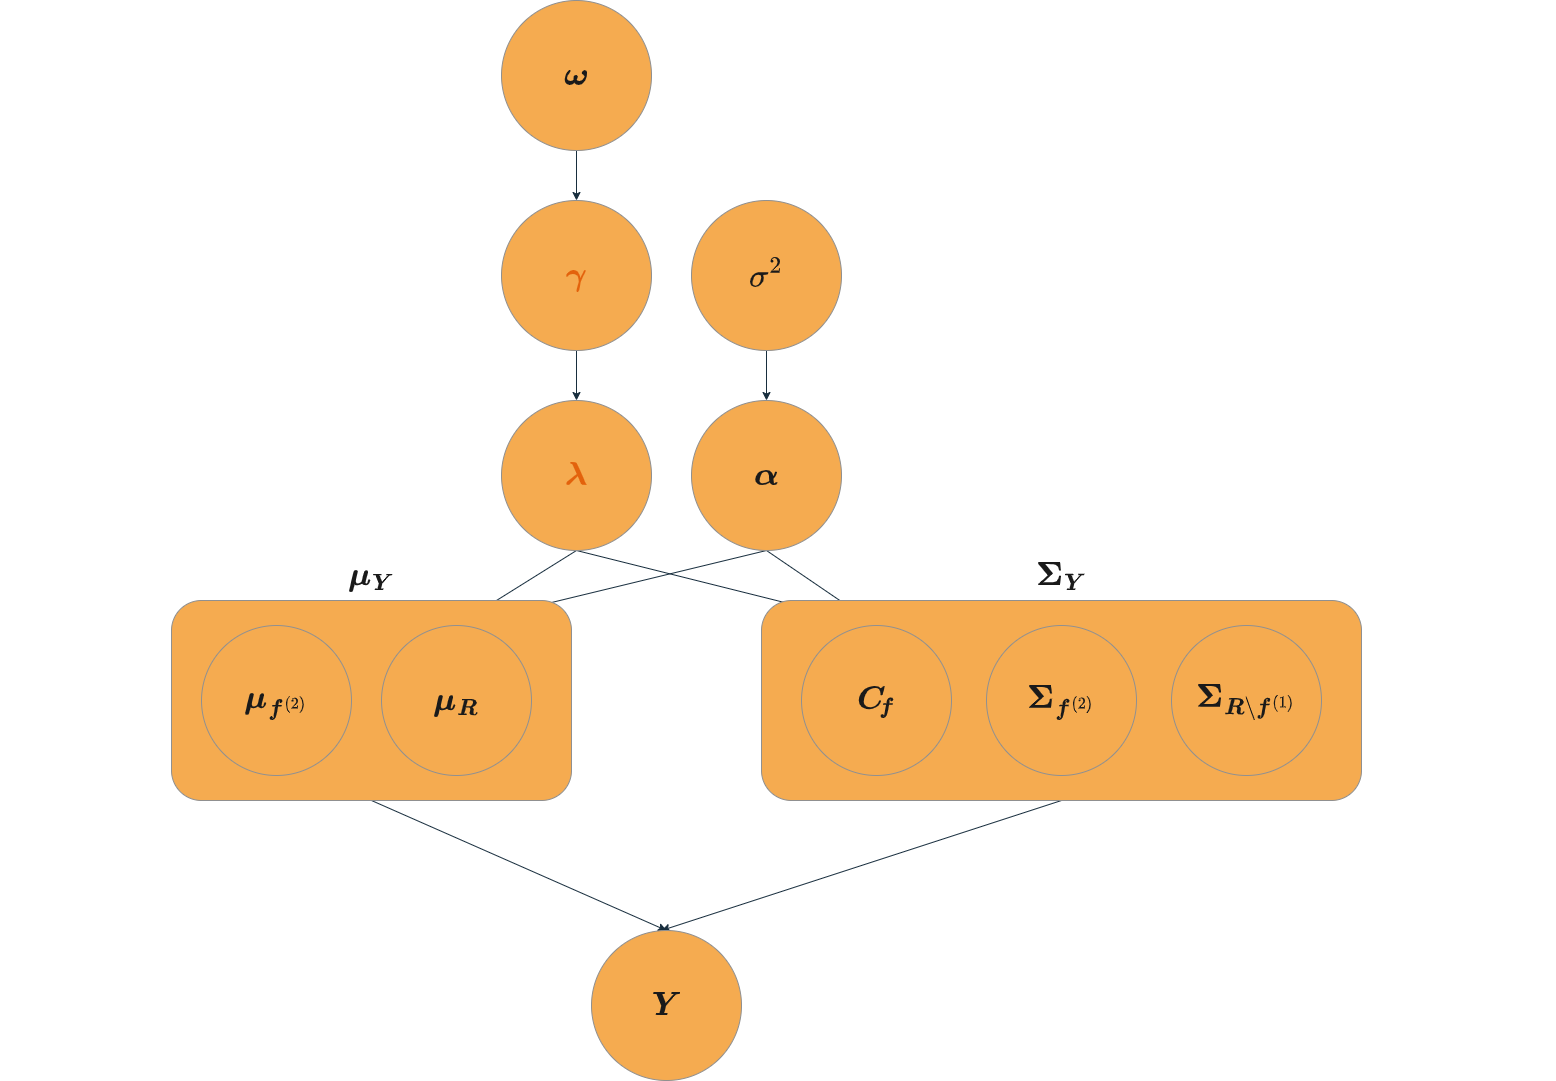

The diagram above was exported from draw.io. Its source (the exported page's mxGraphModel, read from the mxfile embedded in the PNG):
<mxGraphModel dx="1707" dy="532" grid="1" gridSize="10" guides="1" tooltips="1" connect="1" arrows="1" fold="1" page="1" pageScale="1" pageWidth="827" pageHeight="1169" math="1" shadow="0">
  <root>
    <mxCell id="0" />
    <mxCell id="1" parent="0" />
    <mxCell id="5Qh8Qf_UcC8A0zhgdzZy-7" style="edgeStyle=orthogonalEdgeStyle;rounded=1;orthogonalLoop=1;jettySize=auto;html=1;exitX=0.5;exitY=1;exitDx=0;exitDy=0;entryX=0.5;entryY=0;entryDx=0;entryDy=0;fontFamily=Helvetica;fontSize=12;fontColor=default;fillColor=none;labelBackgroundColor=none;strokeColor=#182E3E;" parent="1" source="DSVcVfwRxJetuR-inPgq-1" target="5Qh8Qf_UcC8A0zhgdzZy-6" edge="1">
      <mxGeometry relative="1" as="geometry" />
    </mxCell>
    <mxCell id="DSVcVfwRxJetuR-inPgq-1" value="&lt;font style=&quot;font-size: 28px;&quot;&gt;$$\boldsymbol{\omega}$$&lt;/font&gt;" style="ellipse;whiteSpace=wrap;html=1;aspect=fixed;fillColor=#F5AB50;labelBackgroundColor=none;strokeColor=#909090;fontColor=#1A1A1A;rounded=1;" parent="1" vertex="1">
      <mxGeometry x="200" y="20" width="150" height="150" as="geometry" />
    </mxCell>
    <mxCell id="5Qh8Qf_UcC8A0zhgdzZy-10" style="edgeStyle=orthogonalEdgeStyle;rounded=1;orthogonalLoop=1;jettySize=auto;html=1;exitX=0.5;exitY=1;exitDx=0;exitDy=0;entryX=0.5;entryY=0;entryDx=0;entryDy=0;fontFamily=Helvetica;fontSize=12;fontColor=default;fillColor=none;labelBackgroundColor=none;strokeColor=#182E3E;" parent="1" source="5Qh8Qf_UcC8A0zhgdzZy-6" target="5Qh8Qf_UcC8A0zhgdzZy-9" edge="1">
      <mxGeometry relative="1" as="geometry" />
    </mxCell>
    <mxCell id="5Qh8Qf_UcC8A0zhgdzZy-6" value="&lt;font style=&quot;font-size: 28px;&quot;&gt;$$\boldsymbol{\color{#e3620c}{&lt;br&gt;\gamma}}$$&lt;/font&gt;" style="ellipse;whiteSpace=wrap;html=1;aspect=fixed;fillColor=#F5AB50;labelBackgroundColor=none;strokeColor=#909090;fontColor=#1A1A1A;rounded=1;" parent="1" vertex="1">
      <mxGeometry x="200" y="220" width="150" height="150" as="geometry" />
    </mxCell>
    <mxCell id="5Qh8Qf_UcC8A0zhgdzZy-14" style="edgeStyle=orthogonalEdgeStyle;rounded=1;orthogonalLoop=1;jettySize=auto;html=1;exitX=0.5;exitY=1;exitDx=0;exitDy=0;entryX=0.5;entryY=0;entryDx=0;entryDy=0;fontFamily=Helvetica;fontSize=12;fontColor=default;fillColor=none;labelBackgroundColor=none;strokeColor=#182E3E;" parent="1" source="5Qh8Qf_UcC8A0zhgdzZy-8" target="5Qh8Qf_UcC8A0zhgdzZy-13" edge="1">
      <mxGeometry relative="1" as="geometry" />
    </mxCell>
    <mxCell id="5Qh8Qf_UcC8A0zhgdzZy-8" value="&lt;font style=&quot;font-size: 28px;&quot;&gt;$$\sigma^{2}$$&lt;/font&gt;" style="ellipse;whiteSpace=wrap;html=1;aspect=fixed;fillColor=#F5AB50;labelBackgroundColor=none;strokeColor=#909090;fontColor=#1A1A1A;rounded=1;" parent="1" vertex="1">
      <mxGeometry x="390" y="220" width="150" height="150" as="geometry" />
    </mxCell>
    <mxCell id="5Qh8Qf_UcC8A0zhgdzZy-27" style="rounded=1;orthogonalLoop=1;jettySize=auto;html=1;exitX=0.5;exitY=1;exitDx=0;exitDy=0;entryX=0.5;entryY=0;entryDx=0;entryDy=0;fontFamily=Helvetica;fontSize=12;fontColor=default;fillColor=none;labelBackgroundColor=none;strokeColor=#182E3E;" parent="1" source="5Qh8Qf_UcC8A0zhgdzZy-9" target="5Qh8Qf_UcC8A0zhgdzZy-17" edge="1">
      <mxGeometry relative="1" as="geometry" />
    </mxCell>
    <mxCell id="5Qh8Qf_UcC8A0zhgdzZy-28" style="rounded=1;orthogonalLoop=1;jettySize=auto;html=1;exitX=0.5;exitY=1;exitDx=0;exitDy=0;entryX=0.5;entryY=0;entryDx=0;entryDy=0;fontFamily=Helvetica;fontSize=12;fontColor=default;fillColor=none;labelBackgroundColor=none;strokeColor=#182E3E;" parent="1" source="5Qh8Qf_UcC8A0zhgdzZy-9" target="5Qh8Qf_UcC8A0zhgdzZy-21" edge="1">
      <mxGeometry relative="1" as="geometry" />
    </mxCell>
    <mxCell id="5Qh8Qf_UcC8A0zhgdzZy-9" value="&lt;font style=&quot;font-size: 28px;&quot;&gt;$$\boldsymbol{\color{#e3620c}{\lambda}}$$&lt;/font&gt;" style="ellipse;whiteSpace=wrap;html=1;aspect=fixed;fillColor=#F5AB50;labelBackgroundColor=none;strokeColor=#909090;fontColor=#1A1A1A;rounded=1;" parent="1" vertex="1">
      <mxGeometry x="200" y="420" width="150" height="150" as="geometry" />
    </mxCell>
    <mxCell id="5Qh8Qf_UcC8A0zhgdzZy-29" style="rounded=1;orthogonalLoop=1;jettySize=auto;html=1;exitX=0.5;exitY=1;exitDx=0;exitDy=0;entryX=0.5;entryY=0;entryDx=0;entryDy=0;fontFamily=Helvetica;fontSize=12;fontColor=default;fillColor=none;labelBackgroundColor=none;strokeColor=#182E3E;" parent="1" source="5Qh8Qf_UcC8A0zhgdzZy-13" target="5Qh8Qf_UcC8A0zhgdzZy-17" edge="1">
      <mxGeometry relative="1" as="geometry" />
    </mxCell>
    <mxCell id="5Qh8Qf_UcC8A0zhgdzZy-30" style="rounded=1;orthogonalLoop=1;jettySize=auto;html=1;exitX=0.5;exitY=1;exitDx=0;exitDy=0;entryX=0.5;entryY=0;entryDx=0;entryDy=0;fontFamily=Helvetica;fontSize=12;fontColor=default;fillColor=none;labelBackgroundColor=none;strokeColor=#182E3E;" parent="1" source="5Qh8Qf_UcC8A0zhgdzZy-13" target="5Qh8Qf_UcC8A0zhgdzZy-21" edge="1">
      <mxGeometry relative="1" as="geometry" />
    </mxCell>
    <mxCell id="5Qh8Qf_UcC8A0zhgdzZy-13" value="&lt;font style=&quot;font-size: 28px;&quot;&gt;$$\boldsymbol{\alpha}$$&lt;/font&gt;" style="ellipse;whiteSpace=wrap;html=1;aspect=fixed;fillColor=#F5AB50;labelBackgroundColor=none;strokeColor=#909090;fontColor=#1A1A1A;rounded=1;" parent="1" vertex="1">
      <mxGeometry x="390" y="420" width="150" height="150" as="geometry" />
    </mxCell>
    <mxCell id="5Qh8Qf_UcC8A0zhgdzZy-31" style="rounded=1;orthogonalLoop=1;jettySize=auto;html=1;exitX=0.5;exitY=1;exitDx=0;exitDy=0;entryX=0.5;entryY=0;entryDx=0;entryDy=0;fontFamily=Helvetica;fontSize=12;fontColor=default;fillColor=none;labelBackgroundColor=none;strokeColor=#182E3E;" parent="1" source="5Qh8Qf_UcC8A0zhgdzZy-15" target="5Qh8Qf_UcC8A0zhgdzZy-26" edge="1">
      <mxGeometry relative="1" as="geometry" />
    </mxCell>
    <mxCell id="5Qh8Qf_UcC8A0zhgdzZy-15" value="" style="rounded=1;whiteSpace=wrap;html=1;fontFamily=Helvetica;fontSize=12;fillColor=#F5AB50;labelBackgroundColor=none;strokeColor=#909090;fontColor=#1A1A1A;" parent="1" vertex="1">
      <mxGeometry x="-130" y="620" width="400" height="200" as="geometry" />
    </mxCell>
    <mxCell id="5Qh8Qf_UcC8A0zhgdzZy-16" value="&lt;font style=&quot;font-size: 28px;&quot;&gt;$$\boldsymbol{\mu}_{\boldsymbol{f}^{(2)}}$$&lt;/font&gt;" style="ellipse;whiteSpace=wrap;html=1;aspect=fixed;fillColor=none;labelBackgroundColor=none;strokeColor=#909090;fontColor=#1A1A1A;rounded=1;" parent="1" vertex="1">
      <mxGeometry x="-100" y="645" width="150" height="150" as="geometry" />
    </mxCell>
    <mxCell id="5Qh8Qf_UcC8A0zhgdzZy-17" value="&lt;font style=&quot;font-size: 28px;&quot;&gt;$$\boldsymbol{\mu}_{\boldsymbol{R}}$$&lt;/font&gt;" style="ellipse;whiteSpace=wrap;html=1;aspect=fixed;fillColor=none;labelBackgroundColor=none;strokeColor=#909090;fontColor=#1A1A1A;rounded=1;" parent="1" vertex="1">
      <mxGeometry x="80" y="645" width="150" height="150" as="geometry" />
    </mxCell>
    <mxCell id="5Qh8Qf_UcC8A0zhgdzZy-32" style="rounded=1;orthogonalLoop=1;jettySize=auto;html=1;exitX=0.5;exitY=1;exitDx=0;exitDy=0;fontFamily=Helvetica;fontSize=12;fontColor=default;fillColor=none;labelBackgroundColor=none;strokeColor=#182E3E;" parent="1" source="5Qh8Qf_UcC8A0zhgdzZy-18" edge="1">
      <mxGeometry relative="1" as="geometry">
        <mxPoint x="360" y="950" as="targetPoint" />
      </mxGeometry>
    </mxCell>
    <mxCell id="5Qh8Qf_UcC8A0zhgdzZy-18" value="" style="rounded=1;whiteSpace=wrap;html=1;fontFamily=Helvetica;fontSize=12;fillColor=#F5AB50;labelBackgroundColor=none;strokeColor=#909090;fontColor=#1A1A1A;" parent="1" vertex="1">
      <mxGeometry x="460" y="620" width="600" height="200" as="geometry" />
    </mxCell>
    <mxCell id="5Qh8Qf_UcC8A0zhgdzZy-19" value="&lt;font style=&quot;font-size: 28px;&quot;&gt;$$\boldsymbol{\Sigma}_{\boldsymbol{f}^{(2)}}$$&lt;/font&gt;" style="ellipse;whiteSpace=wrap;html=1;aspect=fixed;fillColor=none;labelBackgroundColor=none;strokeColor=#909090;fontColor=#1A1A1A;rounded=1;" parent="1" vertex="1">
      <mxGeometry x="685" y="645" width="150" height="150" as="geometry" />
    </mxCell>
    <mxCell id="5Qh8Qf_UcC8A0zhgdzZy-20" value="&lt;font style=&quot;font-size: 28px;&quot;&gt;$$\boldsymbol{\Sigma}_{\boldsymbol{R}\setminus \boldsymbol{f}^{(1)}}$$&lt;/font&gt;" style="ellipse;whiteSpace=wrap;html=1;aspect=fixed;fillColor=none;labelBackgroundColor=none;strokeColor=#909090;fontColor=#1A1A1A;rounded=1;" parent="1" vertex="1">
      <mxGeometry x="870" y="645" width="150" height="150" as="geometry" />
    </mxCell>
    <mxCell id="5Qh8Qf_UcC8A0zhgdzZy-21" value="&lt;font style=&quot;font-size: 28px;&quot;&gt;$$\boldsymbol{C}_{\! \boldsymbol{f}}$$&lt;/font&gt;" style="ellipse;whiteSpace=wrap;html=1;aspect=fixed;fillColor=none;labelBackgroundColor=none;strokeColor=#909090;fontColor=#1A1A1A;rounded=1;" parent="1" vertex="1">
      <mxGeometry x="500" y="645" width="150" height="150" as="geometry" />
    </mxCell>
    <mxCell id="5Qh8Qf_UcC8A0zhgdzZy-22" value="$$\boldsymbol{\mu}_{\boldsymbol{Y}}$$" style="text;align=center;fillColor=none;html=1;verticalAlign=middle;whiteSpace=wrap;rounded=1;fontSize=28;fontFamily=Helvetica;labelBackgroundColor=none;fontColor=#1A1A1A;" parent="1" vertex="1">
      <mxGeometry x="40" y="580" width="60" height="30" as="geometry" />
    </mxCell>
    <mxCell id="5Qh8Qf_UcC8A0zhgdzZy-25" value="$$\boldsymbol{\Sigma}_{\boldsymbol{Y}}$$" style="text;align=center;fillColor=none;html=1;verticalAlign=middle;whiteSpace=wrap;rounded=1;fontSize=28;fontFamily=Helvetica;labelBackgroundColor=none;fontColor=#1A1A1A;" parent="1" vertex="1">
      <mxGeometry x="730" y="580" width="60" height="30" as="geometry" />
    </mxCell>
    <mxCell id="5Qh8Qf_UcC8A0zhgdzZy-26" value="&lt;font style=&quot;font-size: 28px;&quot;&gt;$$\boldsymbol{Y}$$&lt;/font&gt;" style="ellipse;whiteSpace=wrap;html=1;aspect=fixed;fillColor=#F5AB50;fontColor=#1A1A1A;strokeColor=#909090;labelBackgroundColor=none;rounded=1;" parent="1" vertex="1">
      <mxGeometry x="290" y="950" width="150" height="150" as="geometry" />
    </mxCell>
  </root>
</mxGraphModel>